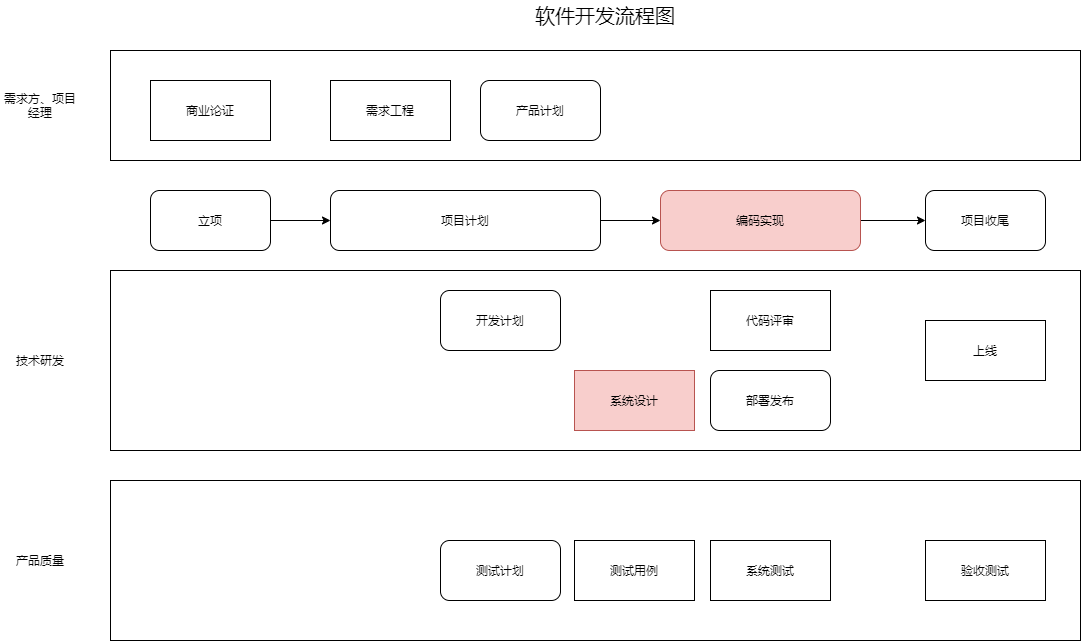

The diagram above was exported from draw.io. Its source (the exported page's mxGraphModel, read from the mxfile embedded in the PNG):
<mxGraphModel dx="1208" dy="571" grid="1" gridSize="10" guides="1" tooltips="1" connect="1" arrows="1" fold="1" page="1" pageScale="1" pageWidth="1654" pageHeight="2336" math="0" shadow="0">
  <root>
    <mxCell id="0" />
    <mxCell id="1" parent="0" />
    <mxCell id="2" value="" style="rounded=0;whiteSpace=wrap;html=1;" vertex="1" parent="1">
      <mxGeometry x="240" y="120" width="970" height="110" as="geometry" />
    </mxCell>
    <mxCell id="3" value="" style="rounded=0;whiteSpace=wrap;html=1;" vertex="1" parent="1">
      <mxGeometry x="240" y="550" width="970" height="160" as="geometry" />
    </mxCell>
    <mxCell id="4" value="" style="rounded=0;whiteSpace=wrap;html=1;" vertex="1" parent="1">
      <mxGeometry x="240" y="340" width="970" height="180" as="geometry" />
    </mxCell>
    <mxCell id="5" style="edgeStyle=orthogonalEdgeStyle;rounded=0;orthogonalLoop=1;jettySize=auto;html=1;" edge="1" parent="1" source="6" target="11">
      <mxGeometry relative="1" as="geometry" />
    </mxCell>
    <mxCell id="6" value="立项" style="rounded=1;whiteSpace=wrap;html=1;" vertex="1" parent="1">
      <mxGeometry x="280" y="260" width="120" height="60" as="geometry" />
    </mxCell>
    <mxCell id="7" value="商业论证" style="rounded=0;whiteSpace=wrap;html=1;" vertex="1" parent="1">
      <mxGeometry x="280" y="150" width="120" height="60" as="geometry" />
    </mxCell>
    <mxCell id="8" value="需求工程" style="rounded=0;whiteSpace=wrap;html=1;" vertex="1" parent="1">
      <mxGeometry x="460" y="150" width="120" height="60" as="geometry" />
    </mxCell>
    <mxCell id="9" value="产品计划" style="rounded=1;whiteSpace=wrap;html=1;" vertex="1" parent="1">
      <mxGeometry x="610" y="150" width="120" height="60" as="geometry" />
    </mxCell>
    <mxCell id="10" style="edgeStyle=orthogonalEdgeStyle;rounded=0;orthogonalLoop=1;jettySize=auto;html=1;" edge="1" parent="1" source="11" target="20">
      <mxGeometry relative="1" as="geometry" />
    </mxCell>
    <mxCell id="11" value="项目计划" style="rounded=1;whiteSpace=wrap;html=1;" vertex="1" parent="1">
      <mxGeometry x="460" y="260" width="270" height="60" as="geometry" />
    </mxCell>
    <mxCell id="12" value="测试计划" style="rounded=1;whiteSpace=wrap;html=1;" vertex="1" parent="1">
      <mxGeometry x="570" y="610" width="120" height="60" as="geometry" />
    </mxCell>
    <mxCell id="13" value="开发计划" style="rounded=1;whiteSpace=wrap;html=1;" vertex="1" parent="1">
      <mxGeometry x="570" y="360" width="120" height="60" as="geometry" />
    </mxCell>
    <mxCell id="14" value="系统设计" style="rounded=0;whiteSpace=wrap;html=1;fillColor=#f8cecc;strokeColor=#b85450;" vertex="1" parent="1">
      <mxGeometry x="704" y="440" width="120" height="60" as="geometry" />
    </mxCell>
    <mxCell id="15" value="系统测试" style="rounded=0;whiteSpace=wrap;html=1;" vertex="1" parent="1">
      <mxGeometry x="840" y="610" width="120" height="60" as="geometry" />
    </mxCell>
    <mxCell id="16" value="测试用例" style="rounded=0;whiteSpace=wrap;html=1;" vertex="1" parent="1">
      <mxGeometry x="704" y="610" width="120" height="60" as="geometry" />
    </mxCell>
    <mxCell id="17" value="代码评审" style="rounded=0;whiteSpace=wrap;html=1;" vertex="1" parent="1">
      <mxGeometry x="840" y="360" width="120" height="60" as="geometry" />
    </mxCell>
    <mxCell id="18" value="部署发布" style="rounded=1;whiteSpace=wrap;html=1;" vertex="1" parent="1">
      <mxGeometry x="840" y="440" width="120" height="60" as="geometry" />
    </mxCell>
    <mxCell id="19" style="edgeStyle=orthogonalEdgeStyle;rounded=0;orthogonalLoop=1;jettySize=auto;html=1;" edge="1" parent="1" source="20" target="22">
      <mxGeometry relative="1" as="geometry" />
    </mxCell>
    <mxCell id="20" value="编码实现" style="rounded=1;whiteSpace=wrap;html=1;fillColor=#f8cecc;strokeColor=#b85450;" vertex="1" parent="1">
      <mxGeometry x="790" y="260" width="200" height="60" as="geometry" />
    </mxCell>
    <mxCell id="21" value="验收测试" style="rounded=0;whiteSpace=wrap;html=1;" vertex="1" parent="1">
      <mxGeometry x="1055" y="610" width="120" height="60" as="geometry" />
    </mxCell>
    <mxCell id="22" value="项目收尾" style="rounded=1;whiteSpace=wrap;html=1;" vertex="1" parent="1">
      <mxGeometry x="1055" y="260" width="120" height="60" as="geometry" />
    </mxCell>
    <mxCell id="23" value="上线" style="rounded=0;whiteSpace=wrap;html=1;" vertex="1" parent="1">
      <mxGeometry x="1055" y="390" width="120" height="60" as="geometry" />
    </mxCell>
    <mxCell id="24" value="&lt;font style=&quot;font-size: 20px&quot;&gt;软件开发流程图&lt;/font&gt;" style="text;html=1;strokeColor=none;fillColor=none;align=center;verticalAlign=middle;whiteSpace=wrap;rounded=0;" vertex="1" parent="1">
      <mxGeometry x="650" y="70" width="170" height="30" as="geometry" />
    </mxCell>
    <mxCell id="25" value="需求方、项目经理" style="text;html=1;strokeColor=none;fillColor=none;align=center;verticalAlign=middle;whiteSpace=wrap;rounded=0;" vertex="1" parent="1">
      <mxGeometry x="130" y="160" width="80" height="30" as="geometry" />
    </mxCell>
    <mxCell id="26" value="技术研发" style="text;html=1;strokeColor=none;fillColor=none;align=center;verticalAlign=middle;whiteSpace=wrap;rounded=0;" vertex="1" parent="1">
      <mxGeometry x="130" y="415" width="80" height="30" as="geometry" />
    </mxCell>
    <mxCell id="27" value="产品质量" style="text;html=1;strokeColor=none;fillColor=none;align=center;verticalAlign=middle;whiteSpace=wrap;rounded=0;" vertex="1" parent="1">
      <mxGeometry x="130" y="615" width="80" height="30" as="geometry" />
    </mxCell>
  </root>
</mxGraphModel>